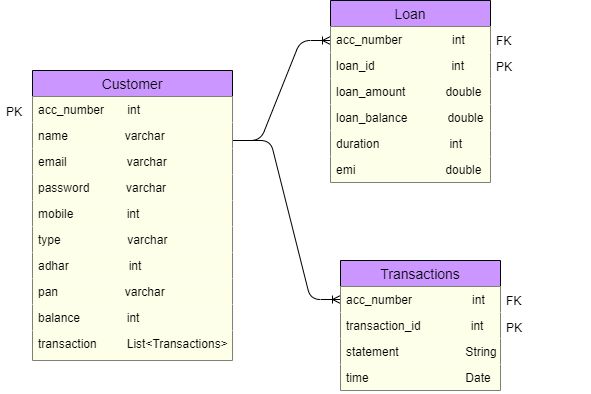

The diagram above was exported from draw.io. Its source (the exported page's mxGraphModel, read from the mxfile embedded in the PNG):
<mxGraphModel dx="1108" dy="401" grid="1" gridSize="10" guides="1" tooltips="1" connect="1" arrows="1" fold="1" page="1" pageScale="1" pageWidth="827" pageHeight="1169" math="0" shadow="0">
  <root>
    <mxCell id="0" />
    <mxCell id="1" parent="0" />
    <mxCell id="AWPGLL0vxo7gCSapWTYc-25" value="" style="edgeStyle=entityRelationEdgeStyle;fontSize=12;html=1;endArrow=ERoneToMany;" parent="1" edge="1">
      <mxGeometry width="100" height="100" relative="1" as="geometry">
        <mxPoint x="290" y="230" as="sourcePoint" />
        <mxPoint x="390" y="130" as="targetPoint" />
      </mxGeometry>
    </mxCell>
    <mxCell id="AWPGLL0vxo7gCSapWTYc-27" value="" style="edgeStyle=entityRelationEdgeStyle;fontSize=12;html=1;endArrow=ERoneToMany;entryX=0;entryY=0.5;entryDx=0;entryDy=0;" parent="1" target="AWPGLL0vxo7gCSapWTYc-20" edge="1">
      <mxGeometry width="100" height="100" relative="1" as="geometry">
        <mxPoint x="300" y="230" as="sourcePoint" />
        <mxPoint x="390" y="300" as="targetPoint" />
      </mxGeometry>
    </mxCell>
    <mxCell id="AWPGLL0vxo7gCSapWTYc-1" value="Customer" style="swimlane;fontStyle=0;childLayout=stackLayout;horizontal=1;startSize=26;horizontalStack=0;resizeParent=1;resizeParentMax=0;resizeLast=0;collapsible=1;marginBottom=0;align=center;fontSize=14;fillColor=#CB96FF;" parent="1" vertex="1">
      <mxGeometry x="92" y="160" width="200" height="290" as="geometry" />
    </mxCell>
    <mxCell id="AWPGLL0vxo7gCSapWTYc-2" value="acc_number       int" style="text;strokeColor=none;fillColor=#FDFFE8;spacingLeft=4;spacingRight=4;overflow=hidden;rotatable=0;points=[[0,0.5],[1,0.5]];portConstraint=eastwest;fontSize=12;" parent="AWPGLL0vxo7gCSapWTYc-1" vertex="1">
      <mxGeometry y="26" width="200" height="26" as="geometry" />
    </mxCell>
    <mxCell id="AWPGLL0vxo7gCSapWTYc-3" value="name                 varchar&#10;&#10;" style="text;strokeColor=none;fillColor=#FDFFE8;spacingLeft=4;spacingRight=4;overflow=hidden;rotatable=0;points=[[0,0.5],[1,0.5]];portConstraint=eastwest;fontSize=12;" parent="AWPGLL0vxo7gCSapWTYc-1" vertex="1">
      <mxGeometry y="52" width="200" height="26" as="geometry" />
    </mxCell>
    <mxCell id="AWPGLL0vxo7gCSapWTYc-4" value="email                  varchar" style="text;strokeColor=none;fillColor=#FDFFE8;spacingLeft=4;spacingRight=4;overflow=hidden;rotatable=0;points=[[0,0.5],[1,0.5]];portConstraint=eastwest;fontSize=12;" parent="AWPGLL0vxo7gCSapWTYc-1" vertex="1">
      <mxGeometry y="78" width="200" height="26" as="geometry" />
    </mxCell>
    <mxCell id="AWPGLL0vxo7gCSapWTYc-5" value="password           varchar" style="text;strokeColor=none;fillColor=#FDFFE8;spacingLeft=4;spacingRight=4;overflow=hidden;rotatable=0;points=[[0,0.5],[1,0.5]];portConstraint=eastwest;fontSize=12;" parent="AWPGLL0vxo7gCSapWTYc-1" vertex="1">
      <mxGeometry y="104" width="200" height="26" as="geometry" />
    </mxCell>
    <mxCell id="AWPGLL0vxo7gCSapWTYc-6" value="mobile                int" style="text;strokeColor=none;fillColor=#FDFFE8;spacingLeft=4;spacingRight=4;overflow=hidden;rotatable=0;points=[[0,0.5],[1,0.5]];portConstraint=eastwest;fontSize=12;" parent="AWPGLL0vxo7gCSapWTYc-1" vertex="1">
      <mxGeometry y="130" width="200" height="26" as="geometry" />
    </mxCell>
    <mxCell id="AWPGLL0vxo7gCSapWTYc-7" value="type                    varchar" style="text;strokeColor=none;fillColor=#FDFFE8;spacingLeft=4;spacingRight=4;overflow=hidden;rotatable=0;points=[[0,0.5],[1,0.5]];portConstraint=eastwest;fontSize=12;" parent="AWPGLL0vxo7gCSapWTYc-1" vertex="1">
      <mxGeometry y="156" width="200" height="26" as="geometry" />
    </mxCell>
    <mxCell id="AWPGLL0vxo7gCSapWTYc-8" value="adhar                  int" style="text;strokeColor=none;fillColor=#FDFFE8;spacingLeft=4;spacingRight=4;overflow=hidden;rotatable=0;points=[[0,0.5],[1,0.5]];portConstraint=eastwest;fontSize=12;" parent="AWPGLL0vxo7gCSapWTYc-1" vertex="1">
      <mxGeometry y="182" width="200" height="26" as="geometry" />
    </mxCell>
    <mxCell id="AWPGLL0vxo7gCSapWTYc-9" value="pan                    varchar" style="text;strokeColor=none;fillColor=#FDFFE8;spacingLeft=4;spacingRight=4;overflow=hidden;rotatable=0;points=[[0,0.5],[1,0.5]];portConstraint=eastwest;fontSize=12;" parent="AWPGLL0vxo7gCSapWTYc-1" vertex="1">
      <mxGeometry y="208" width="200" height="26" as="geometry" />
    </mxCell>
    <mxCell id="AWPGLL0vxo7gCSapWTYc-10" value="balance              int" style="text;strokeColor=none;fillColor=#FDFFE8;spacingLeft=4;spacingRight=4;overflow=hidden;rotatable=0;points=[[0,0.5],[1,0.5]];portConstraint=eastwest;fontSize=12;" parent="AWPGLL0vxo7gCSapWTYc-1" vertex="1">
      <mxGeometry y="234" width="200" height="26" as="geometry" />
    </mxCell>
    <mxCell id="AWPGLL0vxo7gCSapWTYc-29" value="transaction         List&lt;Transactions&gt;" style="text;strokeColor=none;fillColor=#FDFFE8;spacingLeft=4;spacingRight=4;overflow=hidden;rotatable=0;points=[[0,0.5],[1,0.5]];portConstraint=eastwest;fontSize=12;" parent="AWPGLL0vxo7gCSapWTYc-1" vertex="1">
      <mxGeometry y="260" width="200" height="30" as="geometry" />
    </mxCell>
    <mxCell id="AWPGLL0vxo7gCSapWTYc-11" value="Loan" style="swimlane;fontStyle=0;childLayout=stackLayout;horizontal=1;startSize=26;horizontalStack=0;resizeParent=1;resizeParentMax=0;resizeLast=0;collapsible=1;marginBottom=0;align=center;fontSize=14;fillColor=#CB96FF;" parent="1" vertex="1">
      <mxGeometry x="390" y="90" width="160" height="182" as="geometry" />
    </mxCell>
    <mxCell id="AWPGLL0vxo7gCSapWTYc-16" value="acc_number               int" style="text;strokeColor=none;fillColor=#FDFFE8;spacingLeft=4;spacingRight=4;overflow=hidden;rotatable=0;points=[[0,0.5],[1,0.5]];portConstraint=eastwest;fontSize=12;" parent="AWPGLL0vxo7gCSapWTYc-11" vertex="1">
      <mxGeometry y="26" width="160" height="26" as="geometry" />
    </mxCell>
    <mxCell id="AWPGLL0vxo7gCSapWTYc-12" value="loan_id                       int" style="text;strokeColor=none;fillColor=#FDFFE8;spacingLeft=4;spacingRight=4;overflow=hidden;rotatable=0;points=[[0,0.5],[1,0.5]];portConstraint=eastwest;fontSize=12;" parent="AWPGLL0vxo7gCSapWTYc-11" vertex="1">
      <mxGeometry y="52" width="160" height="26" as="geometry" />
    </mxCell>
    <mxCell id="AWPGLL0vxo7gCSapWTYc-18" value="loan_amount            double" style="text;strokeColor=none;fillColor=#FDFFE8;spacingLeft=4;spacingRight=4;overflow=hidden;rotatable=0;points=[[0,0.5],[1,0.5]];portConstraint=eastwest;fontSize=12;" parent="AWPGLL0vxo7gCSapWTYc-11" vertex="1">
      <mxGeometry y="78" width="160" height="26" as="geometry" />
    </mxCell>
    <mxCell id="AWPGLL0vxo7gCSapWTYc-13" value="loan_balance            double" style="text;strokeColor=none;fillColor=#FDFFE8;spacingLeft=4;spacingRight=4;overflow=hidden;rotatable=0;points=[[0,0.5],[1,0.5]];portConstraint=eastwest;fontSize=12;" parent="AWPGLL0vxo7gCSapWTYc-11" vertex="1">
      <mxGeometry y="104" width="160" height="26" as="geometry" />
    </mxCell>
    <mxCell id="AWPGLL0vxo7gCSapWTYc-14" value="duration                     int" style="text;strokeColor=none;fillColor=#FDFFE8;spacingLeft=4;spacingRight=4;overflow=hidden;rotatable=0;points=[[0,0.5],[1,0.5]];portConstraint=eastwest;fontSize=12;" parent="AWPGLL0vxo7gCSapWTYc-11" vertex="1">
      <mxGeometry y="130" width="160" height="26" as="geometry" />
    </mxCell>
    <mxCell id="AWPGLL0vxo7gCSapWTYc-15" value="emi                           double" style="text;strokeColor=none;fillColor=#FDFFE8;spacingLeft=4;spacingRight=4;overflow=hidden;rotatable=0;points=[[0,0.5],[1,0.5]];portConstraint=eastwest;fontSize=12;" parent="AWPGLL0vxo7gCSapWTYc-11" vertex="1">
      <mxGeometry y="156" width="160" height="26" as="geometry" />
    </mxCell>
    <mxCell id="AWPGLL0vxo7gCSapWTYc-19" value="Transactions" style="swimlane;fontStyle=0;childLayout=stackLayout;horizontal=1;startSize=26;horizontalStack=0;resizeParent=1;resizeParentMax=0;resizeLast=0;collapsible=1;marginBottom=0;align=center;fontSize=14;fillColor=#CB96FF;" parent="1" vertex="1">
      <mxGeometry x="400" y="350" width="160" height="130" as="geometry" />
    </mxCell>
    <mxCell id="AWPGLL0vxo7gCSapWTYc-20" value="acc_number                  int" style="text;strokeColor=none;fillColor=#FDFFE8;spacingLeft=4;spacingRight=4;overflow=hidden;rotatable=0;points=[[0,0.5],[1,0.5]];portConstraint=eastwest;fontSize=12;" parent="AWPGLL0vxo7gCSapWTYc-19" vertex="1">
      <mxGeometry y="26" width="160" height="26" as="geometry" />
    </mxCell>
    <mxCell id="AWPGLL0vxo7gCSapWTYc-21" value="transaction_id               int" style="text;strokeColor=none;fillColor=#FDFFE8;spacingLeft=4;spacingRight=4;overflow=hidden;rotatable=0;points=[[0,0.5],[1,0.5]];portConstraint=eastwest;fontSize=12;" parent="AWPGLL0vxo7gCSapWTYc-19" vertex="1">
      <mxGeometry y="52" width="160" height="26" as="geometry" />
    </mxCell>
    <mxCell id="AWPGLL0vxo7gCSapWTYc-22" value="statement                    String" style="text;strokeColor=none;fillColor=#FDFFE8;spacingLeft=4;spacingRight=4;overflow=hidden;rotatable=0;points=[[0,0.5],[1,0.5]];portConstraint=eastwest;fontSize=12;" parent="AWPGLL0vxo7gCSapWTYc-19" vertex="1">
      <mxGeometry y="78" width="160" height="26" as="geometry" />
    </mxCell>
    <mxCell id="AWPGLL0vxo7gCSapWTYc-23" value="time                             Date" style="text;strokeColor=none;fillColor=#FDFFE8;spacingLeft=4;spacingRight=4;overflow=hidden;rotatable=0;points=[[0,0.5],[1,0.5]];portConstraint=eastwest;fontSize=12;" parent="AWPGLL0vxo7gCSapWTYc-19" vertex="1">
      <mxGeometry y="104" width="160" height="26" as="geometry" />
    </mxCell>
    <mxCell id="XFLPdaAeM5dgYVdbpLXV-16" value="" style="shape=partialRectangle;top=0;left=0;right=0;bottom=0;fillColor=none;align=left;verticalAlign=top;fillColor=none;spacingLeft=34;spacingRight=4;overflow=hidden;rotatable=0;points=[[0,0.5],[1,0.5]];portConstraint=eastwest;dropTarget=0;fontSize=12;" vertex="1" parent="1">
      <mxGeometry x="60" y="188" width="90" height="26" as="geometry" />
    </mxCell>
    <mxCell id="XFLPdaAeM5dgYVdbpLXV-17" value="PK" style="shape=partialRectangle;top=0;left=0;bottom=0;right=0;fillColor=none;align=left;verticalAlign=top;spacingLeft=4;spacingRight=4;overflow=hidden;rotatable=0;points=[];portConstraint=eastwest;part=1;fontSize=12;" vertex="1" connectable="0" parent="XFLPdaAeM5dgYVdbpLXV-16">
      <mxGeometry width="30" height="26" as="geometry" />
    </mxCell>
    <mxCell id="XFLPdaAeM5dgYVdbpLXV-18" value="" style="shape=partialRectangle;top=0;left=0;right=0;bottom=0;fillColor=none;align=left;verticalAlign=top;fillColor=none;spacingLeft=34;spacingRight=4;overflow=hidden;rotatable=0;points=[[0,0.5],[1,0.5]];portConstraint=eastwest;dropTarget=0;fontSize=12;" vertex="1" parent="1">
      <mxGeometry x="550" y="143" width="90" height="26" as="geometry" />
    </mxCell>
    <mxCell id="XFLPdaAeM5dgYVdbpLXV-19" value="PK" style="shape=partialRectangle;top=0;left=0;bottom=0;right=0;fillColor=none;align=left;verticalAlign=top;spacingLeft=4;spacingRight=4;overflow=hidden;rotatable=0;points=[];portConstraint=eastwest;part=1;fontSize=12;" vertex="1" connectable="0" parent="XFLPdaAeM5dgYVdbpLXV-18">
      <mxGeometry width="30" height="26" as="geometry" />
    </mxCell>
    <mxCell id="XFLPdaAeM5dgYVdbpLXV-20" value="" style="shape=partialRectangle;top=0;left=0;right=0;bottom=0;fillColor=none;align=left;verticalAlign=top;fillColor=none;spacingLeft=34;spacingRight=4;overflow=hidden;rotatable=0;points=[[0,0.5],[1,0.5]];portConstraint=eastwest;dropTarget=0;fontSize=12;" vertex="1" parent="1">
      <mxGeometry x="560" y="404" width="90" height="26" as="geometry" />
    </mxCell>
    <mxCell id="XFLPdaAeM5dgYVdbpLXV-21" value="PK" style="shape=partialRectangle;top=0;left=0;bottom=0;right=0;fillColor=none;align=left;verticalAlign=top;spacingLeft=4;spacingRight=4;overflow=hidden;rotatable=0;points=[];portConstraint=eastwest;part=1;fontSize=12;" vertex="1" connectable="0" parent="XFLPdaAeM5dgYVdbpLXV-20">
      <mxGeometry width="30" height="26" as="geometry" />
    </mxCell>
    <mxCell id="XFLPdaAeM5dgYVdbpLXV-22" value="" style="shape=partialRectangle;top=0;left=0;right=0;bottom=0;fillColor=none;align=left;verticalAlign=top;fillColor=none;spacingLeft=34;spacingRight=4;overflow=hidden;rotatable=0;points=[[0,0.5],[1,0.5]];portConstraint=eastwest;dropTarget=0;fontSize=12;" vertex="1" parent="1">
      <mxGeometry x="550" y="117" width="90" height="26" as="geometry" />
    </mxCell>
    <mxCell id="XFLPdaAeM5dgYVdbpLXV-23" value="FK" style="shape=partialRectangle;top=0;left=0;bottom=0;right=0;fillColor=none;align=left;verticalAlign=top;spacingLeft=4;spacingRight=4;overflow=hidden;rotatable=0;points=[];portConstraint=eastwest;part=1;fontSize=12;" vertex="1" connectable="0" parent="XFLPdaAeM5dgYVdbpLXV-22">
      <mxGeometry width="30" height="26" as="geometry" />
    </mxCell>
    <mxCell id="XFLPdaAeM5dgYVdbpLXV-24" value="" style="shape=partialRectangle;top=0;left=0;right=0;bottom=0;fillColor=none;align=left;verticalAlign=top;fillColor=none;spacingLeft=34;spacingRight=4;overflow=hidden;rotatable=0;points=[[0,0.5],[1,0.5]];portConstraint=eastwest;dropTarget=0;fontSize=12;" vertex="1" parent="1">
      <mxGeometry x="560" y="377" width="90" height="26" as="geometry" />
    </mxCell>
    <mxCell id="XFLPdaAeM5dgYVdbpLXV-25" value="FK" style="shape=partialRectangle;top=0;left=0;bottom=0;right=0;fillColor=none;align=left;verticalAlign=top;spacingLeft=4;spacingRight=4;overflow=hidden;rotatable=0;points=[];portConstraint=eastwest;part=1;fontSize=12;" vertex="1" connectable="0" parent="XFLPdaAeM5dgYVdbpLXV-24">
      <mxGeometry width="30" height="26" as="geometry" />
    </mxCell>
  </root>
</mxGraphModel>